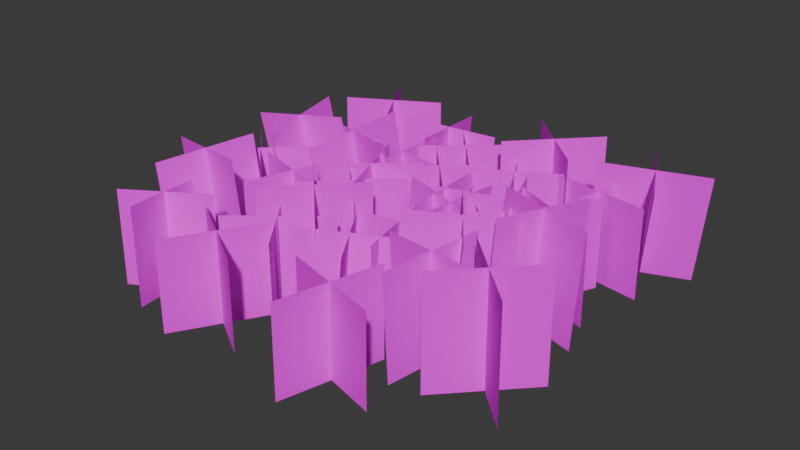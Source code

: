 # Source: GrassPatchBig01a.blend  (saved by Blender 4.0.36; exported with 4.5.12 LTS)
import bpy
from mathutils import Matrix  # noqa: F401  (used for matrix-valued properties, if any)

bpy.ops.wm.read_factory_settings(use_empty=True)
scene = bpy.context.scene
scene.name = 'Scene'

# ---- collections
col_collection = bpy.data.collections.new('Collection'); scene.collection.children.link(col_collection)

# ---- images (referenced by path relative to the original .blend; pixels are not part of the script)
import os
ASSET_DIR = os.environ.get("B2B_ASSET_DIR", "")  # directory of the original .blend (textures are referenced by path, not embedded)
HERE = os.path.dirname(os.path.abspath(__file__))  # packed textures are extracted next to this script under _unpacked/

def load_image(name, relpath, width, height, colorspace="sRGB"):
    """Load a texture the original file referenced (path relative to the .blend, or extracted next to this script)."""
    p = next((c for c in (os.path.join(HERE, relpath), os.path.join(ASSET_DIR, relpath)) if relpath and os.path.exists(c)), "")
    if p:
        img = bpy.data.images.load(p, check_existing=True)
        img.name = name
    else:  # same state as the original file: an image datablock whose file is absent (Cycles renders it pink)
        img = bpy.data.images.new(name, width, height)
        img.source = "FILE"
        img.filepath = "//" + (relpath or name)
    img.colorspace_settings.name = colorspace
    return img
img_grassatlas01_tga = load_image('GrassAtlas01.tga', 'GrassAtlas01.tga', 1024, 1024, 'sRGB')

# ---- materials (node trees are filled in below, after node groups)
mat_material = bpy.data.materials.new('Material')
mat_material.alpha_threshold = 0.0
mat_material.use_transparent_shadow = False
mat_material.roughness = 0.5
mat_material.line_color = (0.0, 0.0, 0.0, 1.0)

# ---- material node trees
mat_material.use_nodes = True; mat_material.node_tree.nodes.clear()
_N = mat_material.node_tree.nodes; _L = mat_material.node_tree.links
n0 = _N.new('ShaderNodeOutputMaterial'); n0.name = 'Material Output'; n0.location = (300, 300)
n1 = _N.new('ShaderNodeBsdfPrincipled'); n1.name = 'Principled BSDF'; n1.location = (10, 300)
n1.inputs[3].default_value = 1.45
n1.inputs[13].default_value = 0.005
n2 = _N.new('ShaderNodeTexImage'); n2.name = 'Image Texture'; n2.location = (-280, 280)
n2.image = img_grassatlas01_tga
n2.interpolation = 'Closest'
_L.new(n1.outputs[0], n0.inputs[0])
_L.new(n2.outputs[0], n1.inputs[0])
n0.is_active_output = True

# ---- world
world_world = bpy.data.worlds.new('World'); scene.world = world_world
world_world.use_nodes = True; world_world.node_tree.nodes.clear()
_N = world_world.node_tree.nodes; _L = world_world.node_tree.links
n0 = _N.new('ShaderNodeOutputWorld'); n0.name = 'World Output'; n0.location = (300, 300)
n1 = _N.new('ShaderNodeBackground'); n1.name = 'Background'; n1.location = (10, 300)
n1.inputs[0].default_value = (0.05088, 0.05088, 0.05088, 1.0)
_L.new(n1.outputs[0], n0.inputs[0])
n0.is_active_output = True
world_world.color = (0.05088, 0.05088, 0.05088)
world_world.use_sun_shadow = False
world_world.sun_shadow_jitter_overblur = 0.0

# ---- meshes
me_plane = bpy.data.meshes.new('Plane')
me_plane.from_pydata([(-0.197, -0.5244, 0.9225), (-0.197, -0.5244, 0.0), (-0.9041, 0.1827, 0.9225), (-0.9041, 0.1827, 0.0), (-0.197, 0.1827, 0.9225), (-0.197, 0.1827, 2.98e-08), (-0.9041, -0.5244, 0.9225), (-0.9041, -0.5244, 2.98e-08), (0.2105, -0.203, 0.9274), (0.2979, -0.2689, 0.03868), (0.07459, 0.7847, 0.85), (0.162, 0.7188, -0.03868), (0.636, 0.3617, 0.9274), (0.7233, 0.2959, 0.03868), (-0.3509, 0.2199, 0.85), (-0.2635, 0.1541, -0.03868), (0.8741, -0.03084, 0.8365), (0.7379, 0.009857, -0.07391), (-0.1013, 0.1328, 0.9843), (-0.2375, 0.1735, 0.07391), (0.4709, 0.5437, 0.9225), (0.3347, 0.5844, 0.01208), (0.3019, -0.4417, 0.8983), (0.1657, -0.401, -0.01208), (-1.008, -0.08796, 0.9148), (-0.8624, -0.05462, -0.07391), (-0.09305, 0.2865, 1.063), (0.05297, 0.3199, 0.07391), (-0.3631, -0.364, 1.001), (-0.2171, -0.3307, 0.01208), (-0.7383, 0.5626, 0.9766), (-0.5923, 0.5959, -0.01208), (0.967, -0.1971, 0.8454), (0.967, -0.1971, -0.0003234), (0.2599, 0.51, 0.8454), (0.2599, 0.51, -0.0003234), (0.967, 0.51, 0.8454), (0.967, 0.51, -0.0003234), (0.2599, -0.1971, 0.8454), (0.2599, -0.1971, -0.0003234), (0.273, -0.851, 0.8226), (0.273, -0.851, -0.0003234), (0.06093, 0.1262, 0.8226), (0.06093, 0.1262, -0.0003234), (0.6556, -0.2564, 0.8226), (0.6556, -0.2564, -0.0003234), (-0.3217, -0.4684, 0.8226), (-0.3217, -0.4684, -0.0003234), (0.1488, 0.2519, 0.8939), (0.1585, 0.2451, -0.001407), (-0.513, 1.002, 0.8901), (-0.5033, 0.9948, -0.005223), (0.1927, 0.9577, 0.889), (0.2025, 0.9508, -0.006323), (-0.557, 0.2959, 0.895), (-0.5472, 0.2891, -0.0003069), (1.112, -0.7385, 1.071), (1.042, -0.789, -0.007309), (0.5077, 0.05827, 1.078), (0.4382, 0.007792, -0.0008664), (1.207, -0.03887, 1.032), (1.137, -0.08935, -0.04616), (0.413, -0.6414, 1.117), (0.3434, -0.6919, 0.03799), (-0.8647, -1.035, 1.071), (-0.9233, -0.9719, -0.007309), (-0.1474, -0.338, 1.078), (-0.206, -0.2751, -0.0008664), (-0.1587, -1.044, 1.032), (-0.2173, -0.9807, -0.04616), (-0.8534, -0.3292, 1.117), (-0.912, -0.2663, 0.03799), (1.267, 0.5627, 0.9119), (1.243, 0.5957, -0.008601), (0.3276, 0.2203, 0.919), (0.3034, 0.2533, -0.001515), (0.6265, 0.8608, 0.9394), (0.6023, 0.8938, 0.01896), (0.9682, -0.07783, 0.8914), (0.944, -0.04477, -0.02908), (-0.678, 0.1538, 0.8949), (-0.7086, 0.1671, -0.009939), (-0.6016, 1.151, 0.9048), (-0.6322, 1.164, -4.077e-05), (-0.1415, 0.6143, 0.8856), (-0.1721, 0.6276, -0.01927), (-1.138, 0.6903, 0.9142), (-1.169, 0.7036, 0.009289), (1.721, 0.04169, 1.071), (1.695, -0.04012, -0.007309), (0.763, 0.3286, 1.078), (0.7366, 0.2468, -0.0008664), (1.385, 0.6625, 1.032), (1.358, 0.5807, -0.04616), (1.099, -0.2922, 1.117), (1.073, -0.374, 0.03799), (-1.186, -0.04888, 0.9966), (-1.119, 0.0946, -0.07391), (-0.9593, 0.9139, 1.144), (-0.8932, 1.057, 0.07391), (-0.5862, 0.3165, 1.083), (-0.5201, 0.46, 0.01208), (-1.559, 0.5486, 1.058), (-1.492, 0.6921, -0.01208), (-0.6691, -0.4444, 0.8939), (-0.6573, -0.4451, -0.001407), (-1.626, -0.1534, 0.8901), (-1.614, -0.1542, -0.005223), (-1.002, 0.1795, 0.889), (-0.9902, 0.1787, -0.006323), (-1.293, -0.7773, 0.895), (-1.281, -0.778, -0.0003069), (-0.3716, -1.124, 0.898), (-0.392, -1.231, 0.009289), (0.454, -0.5646, 0.8206), (0.4336, -0.6721, -0.06807), (0.3231, -1.255, 0.898), (0.3028, -1.363, 0.009289), (-0.2408, -0.433, 0.8206), (-0.2611, -0.5405, -0.06807), (0.8154, -1.346, 0.9856), (0.8613, -1.337, -0.0133), (0.9772, -0.3596, 1.002), (1.023, -0.3505, 0.003112), (1.389, -0.9341, 1.016), (1.435, -0.925, 0.01679), (0.4034, -0.7718, 0.9719), (0.4493, -0.7627, -0.02698), (1.578, 0.3142, 0.8866), (1.582, 0.3265, -0.008735), (0.6672, 0.7272, 0.8974), (0.6711, 0.7395, 0.002119), (1.329, 0.976, 0.8946), (1.333, 0.9884, -0.0007083), (0.916, 0.06536, 0.8894), (0.9199, 0.07767, -0.005908), (1.836, -1.253, 1.083), (1.853, -1.266, 0.001494), (1.11, -0.5654, 1.069), (1.126, -0.5784, -0.01289), (1.817, -0.5461, 1.075), (1.833, -0.5591, -0.007277), (1.13, -1.272, 1.078), (1.146, -1.285, -0.00412), (-1.331, 1.219, 0.8939), (-1.323, 1.21, -0.001407), (-1.846, 2.076, 0.8901), (-1.837, 2.067, -0.005223), (-1.16, 1.905, 0.889), (-1.151, 1.896, -0.006323), (-2.017, 1.39, 0.895), (-2.009, 1.381, -0.0003069), (-1.242, 0.4637, 1.144), (-1.085, 0.5596, 0.07797), (-2.221, 0.3294, 0.9925), (-2.064, 0.4252, -0.07377), (-1.804, 0.8903, 1.1), (-1.647, 0.9861, 0.03336), (-1.659, -0.09716, 1.037), (-1.502, -0.001327, -0.02916), (0.8816, 1.107, 1.083), (0.8978, 1.094, 0.001494), (0.1555, 1.794, 1.069), (0.1717, 1.782, -0.01289), (0.8623, 1.814, 1.075), (0.8785, 1.801, -0.007277), (0.1748, 1.088, 1.078), (0.191, 1.075, -0.00412), (-1.694, -0.2596, 1.092), (-1.579, -0.2391, 0.01653), (-1.925, -1.232, 1.054), (-1.81, -1.211, -0.02184), (-2.293, -0.6289, 1.021), (-2.178, -0.6084, -0.0543), (-1.326, -0.8626, 1.125), (-1.211, -0.8421, 0.04899), (0.1018, 1.486, 0.8939), (0.1089, 1.495, -0.001407), (-0.6615, 0.8396, 0.8901), (-0.6545, 0.8492, -0.005223), (-0.6028, 1.544, 0.889), (-0.5958, 1.554, -0.006323), (0.04313, 0.7809, 0.895), (0.05018, 0.7905, -0.0003069), (1.295, 1.579, 0.8939), (1.294, 1.591, -0.001407), (1.136, 0.5921, 0.8901), (1.136, 0.604, -0.005223), (0.7221, 1.165, 0.889), (0.7212, 1.177, -0.006323), (1.709, 1.007, 0.895), (1.709, 1.018, -0.0003069), (0.1804, 1.408, 0.8939), (0.1725, 1.416, -0.001407), (0.6584, 0.5292, 0.8901), (0.6504, 0.5381, -0.005223), (-0.01978, 0.7295, 0.889), (-0.02773, 0.7383, -0.006323), (0.8586, 1.207, 0.895), (0.8507, 1.216, -0.0003069), (-0.8898, -0.6557, 0.8939), (-0.899, -0.6482, -0.001407), (-0.2805, -1.449, 0.8901), (-0.2898, -1.441, -0.005223), (-0.9816, -1.357, 0.889), (-0.9909, -1.349, -0.006323), (-0.1887, -0.7475, 0.895), (-0.1979, -0.74, -0.0003069), (0.01472, -1.446, 0.8939), (0.002843, -1.446, -0.001407), (0.9794, -1.71, 0.8901), (0.9675, -1.71, -0.005223), (0.3652, -2.061, 0.889), (0.3534, -2.06, -0.006323), (0.6288, -1.096, 0.895), (0.617, -1.096, -0.0003069), (-1.205, -1.297, 0.8939), (-1.216, -1.293, -0.001407), (-0.3525, -1.82, 0.8901), (-0.3638, -1.816, -0.005223), (-1.04, -1.984, 0.889), (-1.051, -1.981, -0.006323), (-0.5172, -1.132, 0.895), (-0.5285, -1.128, -0.0003069), (-2.169, -1.496, 0.8222), (-2.028, -1.606, -0.05509), (-1.227, -1.182, 0.9438), (-1.086, -1.292, 0.06645), (-1.551, -1.811, 0.9611), (-1.41, -1.921, 0.08377), (-1.845, -0.8678, 0.8049), (-1.704, -0.9778, -0.07242), (-0.6054, 0.9477, 0.9441), (-0.6007, 0.8399, 0.0552), (-0.7734, 1.927, 0.8335), (-0.7687, 1.819, -0.05537), (-0.1965, 1.521, 0.8767), (-0.1918, 1.413, -0.01217), (-1.182, 1.354, 0.9009), (-1.178, 1.247, 0.012), (-2.094, -0.4913, 0.8939), (-2.101, -0.5015, -0.001407), (-1.392, 0.2205, 0.8901), (-1.398, 0.2104, -0.005223), (-1.387, -0.4866, 0.889), (-1.394, -0.4967, -0.006323), (-2.099, 0.2158, 0.895), (-2.105, 0.2056, -0.0003069), (1.35, 1.872, 1.118), (1.239, 1.93, 0.04285), (1.8, 0.9836, 1.028), (1.689, 1.042, -0.04712), (1.131, 1.2, 1.104), (1.02, 1.258, 0.02915), (2.019, 1.656, 1.041), (1.907, 1.714, -0.03342)], [], [(0, 1, 3, 2), (4, 5, 7, 6), (8, 9, 11, 10), (12, 13, 15, 14), (16, 17, 19, 18), (20, 21, 23, 22), (24, 25, 27, 26), (28, 29, 31, 30), (32, 33, 35, 34), (36, 37, 39, 38), (40, 41, 43, 42), (44, 45, 47, 46), (48, 49, 51, 50), (52, 53, 55, 54), (56, 57, 59, 58), (60, 61, 63, 62), (64, 65, 67, 66), (68, 69, 71, 70), (72, 73, 75, 74), (76, 77, 79, 78), (80, 81, 83, 82), (84, 85, 87, 86), (88, 89, 91, 90), (92, 93, 95, 94), (96, 97, 99, 98), (100, 101, 103, 102), (104, 105, 107, 106), (108, 109, 111, 110), (112, 113, 115, 114), (116, 117, 119, 118), (120, 121, 123, 122), (124, 125, 127, 126), (128, 129, 131, 130), (132, 133, 135, 134), (136, 137, 139, 138), (140, 141, 143, 142), (144, 145, 147, 146), (148, 149, 151, 150), (152, 153, 155, 154), (156, 157, 159, 158), (160, 161, 163, 162), (164, 165, 167, 166), (168, 169, 171, 170), (172, 173, 175, 174), (176, 177, 179, 178), (180, 181, 183, 182), (184, 185, 187, 186), (188, 189, 191, 190), (192, 193, 195, 194), (196, 197, 199, 198), (200, 201, 203, 202), (204, 205, 207, 206), (208, 209, 211, 210), (212, 213, 215, 214), (216, 217, 219, 218), (220, 221, 223, 222), (224, 225, 227, 226), (228, 229, 231, 230), (232, 233, 235, 234), (236, 237, 239, 238), (240, 241, 243, 242), (244, 245, 247, 246), (248, 249, 251, 250), (252, 253, 255, 254)])
_uv = me_plane.uv_layers.new(name='UVMap')
_uv.uv.foreach_set('vector', [0.5, 1.0, 0.5, 0.0, 1.0, 0.0, 1.0, 1.0, 0.5, 1.0, 0.5, 0.0, 1.0, 0.0, 1.0, 1.0, 0.5, 1.0, 0.5, 0.0, 1.0, 0.0, 1.0, 1.0, 0.5, 1.0, 0.5, 0.0, 1.0, 0.0, 1.0, 1.0, 0.0, 1.0, 0.0, 0.0, 0.5, 0.0, 0.5, 1.0, 0.0, 1.0, 0.0, 0.0, 0.5, 0.0, 0.5, 1.0, 0.0, 1.0, 0.0, 0.0, 0.5, 0.0, 0.5, 1.0, 0.0, 1.0, 0.0, 0.0, 0.5, 0.0, 0.5, 1.0, 0.5, 1.0, 0.5, 0.0, 1.0, 0.0, 1.0, 1.0, 0.5, 1.0, 0.5, 0.0, 1.0, 0.0, 1.0, 1.0, 0.5, 1.0, 0.5, 0.0, 1.0, 0.0, 1.0, 1.0, 0.5, 1.0, 0.5, 0.0, 1.0, 0.0, 1.0, 1.0, 0.5, 1.0, 0.5, 0.0, 1.0, 0.0, 1.0, 1.0, 0.5, 1.0, 0.5, 0.0, 1.0, 0.0, 1.0, 1.0, 0.0, 1.0, 0.0, 0.0, 0.5, 0.0, 0.5, 1.0, 0.0, 1.0, 0.0, 0.0, 0.5, 0.0, 0.5, 1.0, 0.0, 1.0, 0.0, 0.0, 0.5, 0.0, 0.5, 1.0, 0.0, 1.0, 0.0, 0.0, 0.5, 0.0, 0.5, 1.0, 0.0, 1.0, 0.0, 0.0, 0.5, 0.0, 0.5, 1.0, 0.0, 1.0, 0.0, 0.0, 0.5, 0.0, 0.5, 1.0, 0.0, 1.0, 0.0, 0.0, 0.5, 0.0, 0.5, 1.0, 0.0, 1.0, 0.0, 0.0, 0.5, 0.0, 0.5, 1.0, 0.0, 1.0, 0.0, 0.0, 0.5, 0.0, 0.5, 1.0, 0.0, 1.0, 0.0, 0.0, 0.5, 0.0, 0.5, 1.0, 0.0, 1.0, 0.0, 0.0, 0.5, 0.0, 0.5, 1.0, 0.0, 1.0, 0.0, 0.0, 0.5, 0.0, 0.5, 1.0, 0.5, 1.0, 0.5, 0.0, 1.0, 0.0, 1.0, 1.0, 0.5, 1.0, 0.5, 0.0, 1.0, 0.0, 1.0, 1.0, 0.5, 1.0, 0.5, 0.0, 1.0, 0.0, 1.0, 1.0, 0.5, 1.0, 0.5, 0.0, 1.0, 0.0, 1.0, 1.0, 0.0, 1.0, 0.0, 0.0, 0.5, 0.0, 0.5, 1.0, 0.0, 1.0, 0.0, 0.0, 0.5, 0.0, 0.5, 1.0, 0.5, 1.0, 0.5, 0.0, 1.0, 0.0, 1.0, 1.0, 0.5, 1.0, 0.5, 0.0, 1.0, 0.0, 1.0, 1.0, 0.0, 1.0, 0.0, 0.0, 0.5, 0.0, 0.5, 1.0, 0.0, 1.0, 0.0, 0.0, 0.5, 0.0, 0.5, 1.0, 0.5, 1.0, 0.5, 0.0, 1.0, 0.0, 1.0, 1.0, 0.5, 1.0, 0.5, 0.0, 1.0, 0.0, 1.0, 1.0, 0.0, 1.0, 0.0, 0.0, 0.5, 0.0, 0.5, 1.0, 0.0, 1.0, 0.0, 0.0, 0.5, 0.0, 0.5, 1.0, 0.0, 1.0, 0.0, 0.0, 0.5, 0.0, 0.5, 1.0, 0.0, 1.0, 0.0, 0.0, 0.5, 0.0, 0.5, 1.0, 0.0, 1.0, 0.0, 0.0, 0.5, 0.0, 0.5, 1.0, 0.0, 1.0, 0.0, 0.0, 0.5, 0.0, 0.5, 1.0, 0.5, 1.0, 0.5, 0.0, 1.0, 0.0, 1.0, 1.0, 0.5, 1.0, 0.5, 0.0, 1.0, 0.0, 1.0, 1.0, 0.5, 1.0, 0.5, 0.0, 1.0, 0.0, 1.0, 1.0, 0.5, 1.0, 0.5, 0.0, 1.0, 0.0, 1.0, 1.0, 0.5, 1.0, 0.5, 0.0, 1.0, 0.0, 1.0, 1.0, 0.5, 1.0, 0.5, 0.0, 1.0, 0.0, 1.0, 1.0, 0.5, 1.0, 0.5, 0.0, 1.0, 0.0, 1.0, 1.0, 0.5, 1.0, 0.5, 0.0, 1.0, 0.0, 1.0, 1.0, 0.5, 1.0, 0.5, 0.0, 1.0, 0.0, 1.0, 1.0, 0.5, 1.0, 0.5, 0.0, 1.0, 0.0, 1.0, 1.0, 0.5, 1.0, 0.5, 0.0, 1.0, 0.0, 1.0, 1.0, 0.5, 1.0, 0.5, 0.0, 1.0, 0.0, 1.0, 1.0, 0.5, 1.0, 0.5, 0.0, 1.0, 0.0, 1.0, 1.0, 0.5, 1.0, 0.5, 0.0, 1.0, 0.0, 1.0, 1.0, 0.5, 1.0, 0.5, 0.0, 1.0, 0.0, 1.0, 1.0, 0.5, 1.0, 0.5, 0.0, 1.0, 0.0, 1.0, 1.0, 0.5, 1.0, 0.5, 0.0, 1.0, 0.0, 1.0, 1.0, 0.5, 1.0, 0.5, 0.0, 1.0, 0.0, 1.0, 1.0, 0.0, 1.0, 0.0, 0.0, 0.5, 0.0, 0.5, 1.0, 0.0, 1.0, 0.0, 0.0, 0.5, 0.0, 0.5, 1.0])
me_plane.materials.append(mat_material)
me_plane.update()

# ---- objects
ob_grasspatchbig01a = bpy.data.objects.new('GrassPatchBig01a', me_plane)

# ---- transforms, parenting, visibility, modifiers, constraints
ob_grasspatchbig01a.location = (0.0, 0.0, 0.0)

# ---- collection membership
col_collection.objects.link(ob_grasspatchbig01a)

# ---- scene / render settings (as saved in the file)
scene.frame_start = 1; scene.frame_end = 250; scene.frame_set(1)
scene.render.engine = 'BLENDER_EEVEE_NEXT'
scene.cycles.sampling_pattern = 'TABULATED_SOBOL'
bpy.context.view_layer.update()

# ---- added for rendering (the .blend has no active camera and no usable light): camera, sun
cam_auto = bpy.data.cameras.new('AutoCamera')
cam_auto.lens = 50.0
cam_auto.sensor_width = 36.0
cam_auto.clip_end = 1000.0
ob_auto_camera = bpy.data.objects.new('AutoCamera', cam_auto)
scene.collection.objects.link(ob_auto_camera)
ob_auto_camera.location = (5.505, -6.76274, 5.04885)
ob_auto_camera.rotation_euler = (1.09748, -7.21219e-08, 0.694738)
scene.camera = ob_auto_camera
light_auto_sun = bpy.data.lights.new('AutoSun', 'SUN')
light_auto_sun.energy = 3.0
light_auto_sun.angle = 0.0523599
ob_auto_sun = bpy.data.objects.new('AutoSun', light_auto_sun)
scene.collection.objects.link(ob_auto_sun)
ob_auto_sun.rotation_euler = (0.872665, 0.174533, 0.523599)
bpy.context.view_layer.update()
